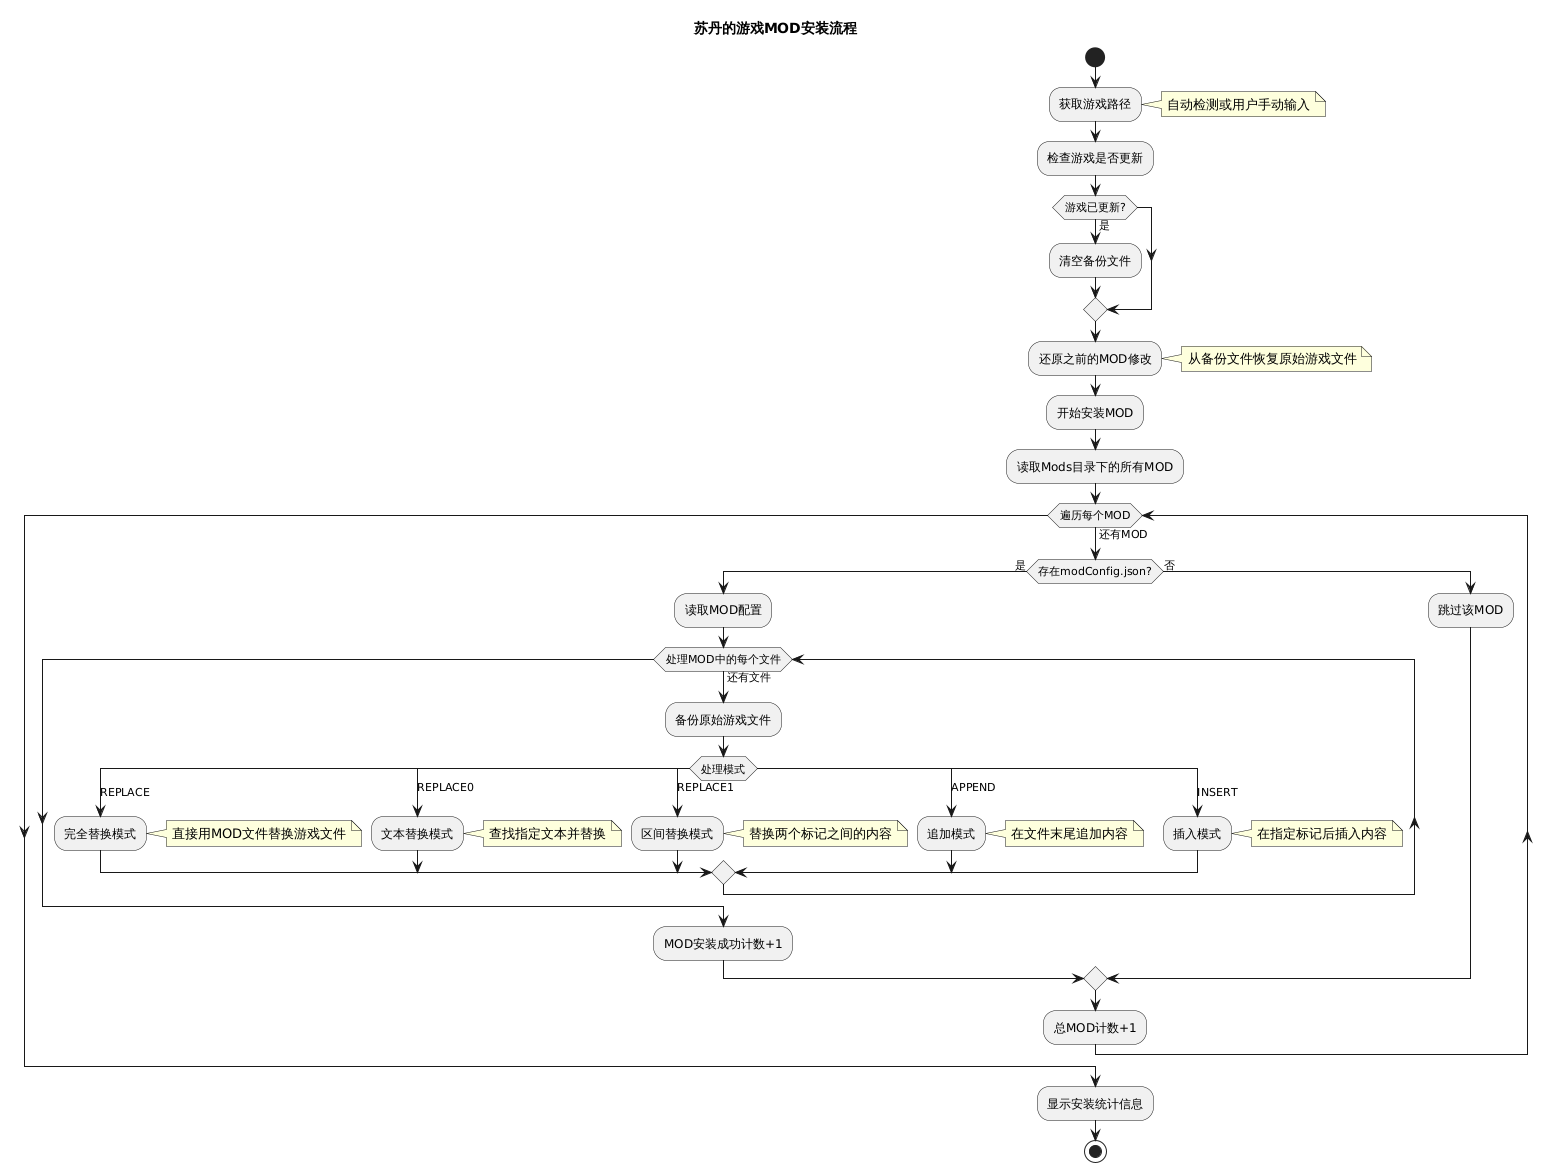

The diagram above was rendered by PlantUML. Its source (embedded in the PNG):
@startuml
title 苏丹的游戏MOD安装流程

start
:获取游戏路径;
note right: 自动检测或用户手动输入

:检查游戏是否更新;
if (游戏已更新?) then (是)
  :清空备份文件;
endif

:还原之前的MOD修改;
note right: 从备份文件恢复原始游戏文件

:开始安装MOD;

:读取Mods目录下的所有MOD;

while (遍历每个MOD) is (还有MOD)
  if (存在modConfig.json?) then (是)
    :读取MOD配置;
    
    while (处理MOD中的每个文件) is (还有文件)
      :备份原始游戏文件;
      
      switch (处理模式)
      case (REPLACE)
        :完全替换模式;
        note right: 直接用MOD文件替换游戏文件
      case (REPLACE0)
        :文本替换模式;
        note right: 查找指定文本并替换
      case (REPLACE1)
        :区间替换模式;
        note right: 替换两个标记之间的内容
      case (APPEND)
        :追加模式;
        note right: 在文件末尾追加内容
      case (INSERT)
        :插入模式;
        note right: 在指定标记后插入内容
      endswitch
    endwhile
    
    :MOD安装成功计数+1;
  else (否)
    :跳过该MOD;
  endif
  
  :总MOD计数+1;
endwhile

:显示安装统计信息;

stop
@enduml